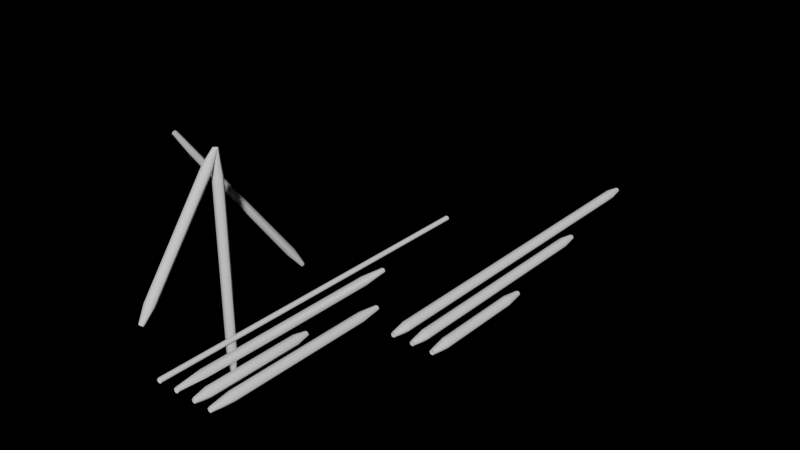 # Source: Kavs_strut_maker.blend  (saved by Blender 3.6.11; exported with 4.5.12 LTS)
import bpy
from mathutils import Matrix  # noqa: F401  (used for matrix-valued properties, if any)

bpy.ops.wm.read_factory_settings(use_empty=True)
scene = bpy.context.scene
scene.name = 'Scene'

# ---- collections
col_collection = bpy.data.collections.new('Collection'); scene.collection.children.link(col_collection)

# ---- node groups
ng_strut_maker = bpy.data.node_groups.new('Strut maker', 'GeometryNodeTree')
_s = ng_strut_maker.interface.new_socket(name='Geometry', in_out='OUTPUT', socket_type='NodeSocketGeometry')
_s = ng_strut_maker.interface.new_socket(name='Mesh', in_out='INPUT', socket_type='NodeSocketGeometry')
_s = ng_strut_maker.interface.new_socket(name='Taper length', in_out='INPUT', socket_type='NodeSocketFloat')
_s.subtype = 'DISTANCE'
_s.default_value = 0.15
_s.min_value = 0.01
_s.description = 'Length of the taper at each end of every strut.'
_s = ng_strut_maker.interface.new_socket(name='Taper amount', in_out='INPUT', socket_type='NodeSocketFloat')
_s.subtype = 'FACTOR'
_s.default_value = 0.5
_s.min_value = 0.0
_s.description = 'How much the strut should taper at the ends.'
_s = ng_strut_maker.interface.new_socket(name='Resolution', in_out='INPUT', socket_type='NodeSocketInt')
_s.default_value = 6
_s.min_value = 3
_s.max_value = 512
_s.description = 'Segment count for circular profile.'
_s = ng_strut_maker.interface.new_socket(name='Strut radius', in_out='INPUT', socket_type='NodeSocketFloat')
_s.subtype = 'DISTANCE'
_s.default_value = 0.05
_s.min_value = 0.0
_s.description = 'Radius of the strut body.'
_s = ng_strut_maker.interface.new_socket(name='Shade Smooth', in_out='INPUT', socket_type='NodeSocketBool')
_s.default_value = True
ng_strut_maker.is_modifier = True
_N = ng_strut_maker.nodes; _L = ng_strut_maker.links
n0 = _N.new('GeometryNodeCurveEndpointSelection'); n0.name = 'Endpoint Selection'; n0.location = (-213, 155)
n1 = _N.new('NodeGroupOutput'); n1.name = 'Group Output'; n1.location = (619, 19)
n2 = _N.new('GeometryNodeSetShadeSmooth'); n2.name = 'Set Shade Smooth'; n2.location = (387, 19)
n3 = _N.new('NodeReroute'); n3.name = 'Reroute.001'; n3.location = (-387, -193)
n3.width = 16
n3.socket_idname = 'NodeSocketBool'
n4 = _N.new('NodeReroute'); n4.name = 'Reroute.003'; n4.location = (-503, 21)
n4.width = 16
n4.socket_idname = 'NodeSocketFloatDistance'
n5 = _N.new('GeometryNodeMeshToCurve'); n5.name = 'Mesh to Curve'; n5.location = (-638, 219)
n6 = _N.new('GeometryNodeResampleCurve'); n6.name = 'Resample Curve'; n6.location = (-425, 271)
n6.keep_last_segment = False
n7 = _N.new('NodeReroute'); n7.name = 'Reroute'; n7.location = (329, -193)
n7.width = 16
n7.socket_idname = 'NodeSocketBool'
n8 = _N.new('GeometryNodeSetCurveRadius'); n8.name = 'Set Curve Radius.002'; n8.location = (-213, 290)
n8.inputs[2].default_value = 1.0
n9 = _N.new('NodeGroupInput'); n9.name = 'Group Input'; n9.location = (-928, 77)
n10 = _N.new('NodeReroute'); n10.name = 'Reroute.002'; n10.location = (-77, 0)
n10.width = 16
n10.socket_idname = 'NodeSocketFloatFactor'
n11 = _N.new('NodeReroute'); n11.name = 'Reroute.005'; n11.location = (-77, -19)
n11.width = 16
n11.socket_idname = 'NodeSocketInt'
n12 = _N.new('GeometryNodeCurveToMesh'); n12.name = 'Curve to Mesh'; n12.location = (193, 19)
n13 = _N.new('GeometryNodeSetCurveRadius'); n13.name = 'Set Curve Radius.001'; n13.location = (0, 135)
n14 = _N.new('GeometryNodeCurvePrimitiveCircle'); n14.name = 'Curve Circle'; n14.location = (0, -19)
n15 = _N.new('NodeReroute'); n15.name = 'Reroute.004'; n15.location = (-77, -39)
n15.width = 16
n15.socket_idname = 'NodeSocketFloatDistance'
n16 = _N.new('GeometryNodeInputNamedAttribute'); n16.name = 'Named Attribute'; n16.location = (168, 19)
n16.inputs[0].default_value = 'radius'
n17 = _N.new('GeometryNodeSwitch'); n17.name = 'Switch'; n17.location = (168, 19)
n17.input_type = 'FLOAT'
n17.inputs[1].default_value = 1.0
_L.new(n5.outputs[0], n6.inputs[0])
_L.new(n14.outputs[0], n12.inputs[1])
_L.new(n8.outputs[0], n13.inputs[0])
_L.new(n4.outputs[0], n6.inputs[3])
_L.new(n10.outputs[0], n13.inputs[2])
_L.new(n15.outputs[0], n14.inputs[4])
_L.new(n13.outputs[0], n12.inputs[0])
_L.new(n6.outputs[0], n8.inputs[0])
_L.new(n12.outputs[0], n2.inputs[0])
_L.new(n11.outputs[0], n14.inputs[0])
_L.new(n7.outputs[0], n2.inputs[2])
_L.new(n3.outputs[0], n7.inputs[0])
_L.new(n9.outputs[5], n3.inputs[0])
_L.new(n2.outputs[0], n1.inputs[0])
_L.new(n0.outputs[0], n13.inputs[1])
_L.new(n9.outputs[0], n5.inputs[0])
_L.new(n9.outputs[2], n10.inputs[0])
_L.new(n9.outputs[1], n4.inputs[0])
_L.new(n9.outputs[4], n15.inputs[0])
_L.new(n9.outputs[3], n11.inputs[0])
_L.new(n16.outputs[1], n17.inputs[0])
_L.new(n16.outputs[0], n17.inputs[2])
_L.new(n17.outputs[0], n12.inputs[2])
n1.is_active_output = True
ng_auto_smooth = bpy.data.node_groups.new('Auto Smooth', 'GeometryNodeTree')
_s = ng_auto_smooth.interface.new_socket(name='Geometry', in_out='OUTPUT', socket_type='NodeSocketGeometry')
_s = ng_auto_smooth.interface.new_socket(name='Geometry', in_out='INPUT', socket_type='NodeSocketGeometry')
_s = ng_auto_smooth.interface.new_socket(name='Angle', in_out='INPUT', socket_type='NodeSocketFloat')
_s.subtype = 'ANGLE'
_s.min_value = 0.0
_s.max_value = 3.142
ng_auto_smooth.is_modifier = True
_N = ng_auto_smooth.nodes; _L = ng_auto_smooth.links
n0 = _N.new('NodeGroupOutput'); n0.name = 'Group Output'; n0.location = (480, -100)
n1 = _N.new('NodeGroupInput'); n1.name = 'Group Input'; n1.location = (-420, -300)
n2 = _N.new('NodeGroupInput'); n2.name = 'Group Input.001'; n2.location = (-60, -100)
n3 = _N.new('GeometryNodeSetShadeSmooth'); n3.name = 'Set Shade Smooth'; n3.location = (120, -100)
n3.domain = 'EDGE'
n4 = _N.new('GeometryNodeSetShadeSmooth'); n4.name = 'Set Shade Smooth.001'; n4.location = (300, -100)
n5 = _N.new('GeometryNodeInputMeshEdgeAngle'); n5.name = 'Edge Angle'; n5.location = (-420, -220)
n6 = _N.new('GeometryNodeInputEdgeSmooth'); n6.name = 'Is Edge Smooth'; n6.location = (-60, -160)
n7 = _N.new('GeometryNodeInputShadeSmooth'); n7.name = 'Is Face Smooth'; n7.location = (-240, -340)
n8 = _N.new('FunctionNodeBooleanMath'); n8.name = 'Boolean Math'; n8.location = (-60, -220)
n9 = _N.new('FunctionNodeCompare'); n9.name = 'Compare'; n9.location = (-240, -180)
n9.operation = 'LESS_EQUAL'
_L.new(n5.outputs[0], n9.inputs[0])
_L.new(n4.outputs[0], n0.inputs[0])
_L.new(n1.outputs[1], n9.inputs[1])
_L.new(n9.outputs[0], n8.inputs[0])
_L.new(n7.outputs[0], n8.inputs[1])
_L.new(n2.outputs[0], n3.inputs[0])
_L.new(n6.outputs[0], n3.inputs[1])
_L.new(n3.outputs[0], n4.inputs[0])
_L.new(n8.outputs[0], n3.inputs[2])
n0.is_active_output = True

# ---- world
world_world = bpy.data.worlds.new('World'); scene.world = world_world
world_world.use_nodes = True; world_world.node_tree.nodes.clear()
_N = world_world.node_tree.nodes; _L = world_world.node_tree.links
n0 = _N.new('ShaderNodeOutputWorld'); n0.name = 'World Output'; n0.location = (300, 300)
n1 = _N.new('ShaderNodeBackground'); n1.name = 'Background'; n1.location = (10, 300)
n1.inputs[0].default_value = (1.0, 1.0, 1.0, 1.0)
n1.inputs[1].default_value = 0.0
_L.new(n1.outputs[0], n0.inputs[0])
n0.is_active_output = True
world_world.color = (0.05088, 0.05088, 0.05088)
world_world.use_sun_shadow = False
world_world.sun_shadow_jitter_overblur = 0.0

# ---- meshes
me_cube_001 = bpy.data.meshes.new('Cube.001')
me_cube_001.from_pydata([(0.0, 0.02295, -0.6696), (0.0, 0.02295, 1.468), (0.0, 0.02295, 1.468), (0.0, 0.02295, 1.468), (0.0, -0.871, 0.2531), (-0.4951, 0.02295, 1.468), (-0.4951, 1.402, -0.3463), (0.4299, -1.071, 0.03058), (0.4299, 2.496, 0.03058), (0.8281, -1.071, 0.03058), (0.6261, -1.071, 0.03058), (0.6261, 1.307, 0.03058), (0.8281, 0.118, 0.03058), (1.003, -1.071, 0.03058), (1.003, 0.7872, 0.03058)], [(0, 1), (5, 6), (7, 8), (10, 11), (9, 12), (3, 4), (13, 14)], [])
me_cube_001.update()
me_cube_003 = bpy.data.meshes.new('Cube.003')
me_cube_003.from_pydata([(0.4549, -1.071, 0.03058), (0.4424, -1.071, 0.008924), (0.4174, -1.071, 0.008924), (0.4049, -1.071, 0.03058), (0.4174, -1.071, 0.05223), (0.4424, -1.071, 0.05223), (0.4799, -0.9157, 0.03058), (0.4549, -0.9157, -0.01273), (0.4049, -0.9157, -0.01273), (0.3799, -0.9157, 0.03058), (0.4049, -0.9157, 0.07388), (0.4549, -0.9157, 0.07388), (0.4799, -0.7607, 0.03058), (0.4549, -0.7607, -0.01273), (0.4049, -0.7607, -0.01273), (0.3799, -0.7607, 0.03058), (0.4049, -0.7607, 0.07388), (0.4549, -0.7607, 0.07388), (0.4799, -0.6056, 0.03058), (0.4549, -0.6056, -0.01273), (0.4049, -0.6056, -0.01273), (0.3799, -0.6056, 0.03058), (0.4049, -0.6056, 0.07388), (0.4549, -0.6056, 0.07388), (0.4799, -0.4505, 0.03058), (0.4549, -0.4505, -0.01273), (0.4049, -0.4505, -0.01273), (0.3799, -0.4505, 0.03058), (0.4049, -0.4505, 0.07388), (0.4549, -0.4505, 0.07388), (0.4799, -0.2955, 0.03058), (0.4549, -0.2955, -0.01273), (0.4049, -0.2955, -0.01273), (0.3799, -0.2955, 0.03058), (0.4049, -0.2955, 0.07388), (0.4549, -0.2955, 0.07388), (0.4799, -0.1404, 0.03058), (0.4549, -0.1404, -0.01273), (0.4049, -0.1404, -0.01273), (0.3799, -0.1404, 0.03058), (0.4049, -0.1404, 0.07388), (0.4549, -0.1404, 0.07388), (0.4799, 0.01466, 0.03058), (0.4549, 0.01466, -0.01273), (0.4049, 0.01466, -0.01273), (0.3799, 0.01466, 0.03058), (0.4049, 0.01466, 0.07388), (0.4549, 0.01466, 0.07388), (0.4799, 0.1697, 0.03058), (0.4549, 0.1697, -0.01273), (0.4049, 0.1697, -0.01273), (0.3799, 0.1697, 0.03058), (0.4049, 0.1697, 0.07388), (0.4549, 0.1697, 0.07388), (0.4799, 0.3248, 0.03058), (0.4549, 0.3248, -0.01273), (0.4049, 0.3248, -0.01273), (0.3799, 0.3248, 0.03058), (0.4049, 0.3248, 0.07388), (0.4549, 0.3248, 0.07388), (0.4799, 0.4798, 0.03058), (0.4549, 0.4798, -0.01273), (0.4049, 0.4798, -0.01273), (0.3799, 0.4798, 0.03058), (0.4049, 0.4798, 0.07388), (0.4549, 0.4798, 0.07388), (0.4799, 0.6349, 0.03058), (0.4549, 0.6349, -0.01273), (0.4049, 0.6349, -0.01273), (0.3799, 0.6349, 0.03058), (0.4049, 0.6349, 0.07388), (0.4549, 0.6349, 0.07388), (0.4799, 0.79, 0.03058), (0.4549, 0.79, -0.01273), (0.4049, 0.79, -0.01273), (0.3799, 0.79, 0.03058), (0.4049, 0.79, 0.07388), (0.4549, 0.79, 0.07388), (0.4799, 0.945, 0.03058), (0.4549, 0.945, -0.01273), (0.4049, 0.945, -0.01273), (0.3799, 0.945, 0.03058), (0.4049, 0.945, 0.07388), (0.4549, 0.945, 0.07388), (0.4799, 1.1, 0.03058), (0.4549, 1.1, -0.01273), (0.4049, 1.1, -0.01273), (0.3799, 1.1, 0.03058), (0.4049, 1.1, 0.07388), (0.4549, 1.1, 0.07388), (0.4799, 1.255, 0.03058), (0.4549, 1.255, -0.01273), (0.4049, 1.255, -0.01273), (0.3799, 1.255, 0.03058), (0.4049, 1.255, 0.07388), (0.4549, 1.255, 0.07388), (0.4799, 1.41, 0.03058), (0.4549, 1.41, -0.01273), (0.4049, 1.41, -0.01273), (0.3799, 1.41, 0.03058), (0.4049, 1.41, 0.07388), (0.4549, 1.41, 0.07388), (0.4799, 1.565, 0.03058), (0.4549, 1.565, -0.01273), (0.4049, 1.565, -0.01273), (0.3799, 1.565, 0.03058), (0.4049, 1.565, 0.07388), (0.4549, 1.565, 0.07388), (0.4799, 1.72, 0.03058), (0.4549, 1.72, -0.01273), (0.4049, 1.72, -0.01273), (0.3799, 1.72, 0.03058), (0.4049, 1.72, 0.07388), (0.4549, 1.72, 0.07388), (0.4799, 1.875, 0.03058), (0.4549, 1.875, -0.01273), (0.4049, 1.875, -0.01273), (0.3799, 1.875, 0.03058), (0.4049, 1.875, 0.07388), (0.4549, 1.875, 0.07388), (0.4799, 2.03, 0.03058), (0.4549, 2.03, -0.01273), (0.4049, 2.03, -0.01273), (0.3799, 2.03, 0.03058), (0.4049, 2.03, 0.07388), (0.4549, 2.03, 0.07388), (0.4799, 2.186, 0.03058), (0.4549, 2.186, -0.01273), (0.4049, 2.186, -0.01273), (0.3799, 2.186, 0.03058), (0.4049, 2.186, 0.07388), (0.4549, 2.186, 0.07388), (0.4799, 2.341, 0.03058), (0.4549, 2.341, -0.01273), (0.4049, 2.341, -0.01273), (0.3799, 2.341, 0.03058), (0.4049, 2.341, 0.07388), (0.4549, 2.341, 0.07388), (0.4549, 2.496, 0.03058), (0.4424, 2.496, 0.008924), (0.4174, 2.496, 0.008924), (0.4049, 2.496, 0.03058), (0.4174, 2.496, 0.05223), (0.4424, 2.496, 0.05223), (0.8531, -1.071, 0.03058), (0.8406, -1.071, 0.008924), (0.8156, -1.071, 0.008924), (0.8031, -1.071, 0.03058), (0.8156, -1.071, 0.05223), (0.8406, -1.071, 0.05223), (0.8781, -0.901, 0.03058), (0.8531, -0.901, -0.01273), (0.8031, -0.901, -0.01273), (0.7781, -0.901, 0.03058), (0.8031, -0.901, 0.07388), (0.8531, -0.901, 0.07388), (0.8781, -0.7311, 0.03058), (0.8531, -0.7311, -0.01273), (0.8031, -0.7311, -0.01273), (0.7781, -0.7311, 0.03058), (0.8031, -0.7311, 0.07388), (0.8531, -0.7311, 0.07388), (0.8781, -0.5613, 0.03058), (0.8531, -0.5613, -0.01273), (0.8031, -0.5613, -0.01273), (0.7781, -0.5613, 0.03058), (0.8031, -0.5613, 0.07388), (0.8531, -0.5613, 0.07388), (0.8781, -0.3915, 0.03058), (0.8531, -0.3915, -0.01273), (0.8031, -0.3915, -0.01273), (0.7781, -0.3915, 0.03058), (0.8031, -0.3915, 0.07388), (0.8531, -0.3915, 0.07388), (0.8781, -0.2216, 0.03058), (0.8531, -0.2216, -0.01273), (0.8031, -0.2216, -0.01273), (0.7781, -0.2216, 0.03058), (0.8031, -0.2216, 0.07388), (0.8531, -0.2216, 0.07388), (0.8781, -0.0518, 0.03058), (0.8531, -0.0518, -0.01273), (0.8031, -0.0518, -0.01273), (0.7781, -0.0518, 0.03058), (0.8031, -0.0518, 0.07388), (0.8531, -0.0518, 0.07388), (0.8531, 0.118, 0.03058), (0.8406, 0.118, 0.008924), (0.8156, 0.118, 0.008924), (0.8031, 0.118, 0.03058), (0.8156, 0.118, 0.05223), (0.8406, 0.118, 0.05223), (0.6511, -1.071, 0.03058), (0.6386, -1.071, 0.008924), (0.6136, -1.071, 0.008924), (0.6011, -1.071, 0.03058), (0.6136, -1.071, 0.05223), (0.6386, -1.071, 0.05223), (0.6761, -0.9123, 0.03058), (0.6511, -0.9123, -0.01273), (0.6011, -0.9123, -0.01273), (0.5761, -0.9123, 0.03058), (0.6011, -0.9123, 0.07388), (0.6511, -0.9123, 0.07388), (0.6761, -0.7538, 0.03058), (0.6511, -0.7538, -0.01273), (0.6011, -0.7538, -0.01273), (0.5761, -0.7538, 0.03058), (0.6011, -0.7538, 0.07388), (0.6511, -0.7538, 0.07388), (0.6761, -0.5953, 0.03058), (0.6511, -0.5953, -0.01273), (0.6011, -0.5953, -0.01273), (0.5761, -0.5953, 0.03058), (0.6011, -0.5953, 0.07388), (0.6511, -0.5953, 0.07388), (0.6761, -0.4367, 0.03058), (0.6511, -0.4367, -0.01273), (0.6011, -0.4367, -0.01273), (0.5761, -0.4367, 0.03058), (0.6011, -0.4367, 0.07388), (0.6511, -0.4367, 0.07388), (0.6761, -0.2782, 0.03058), (0.6511, -0.2782, -0.01273), (0.6011, -0.2782, -0.01273), (0.5761, -0.2782, 0.03058), (0.6011, -0.2782, 0.07388), (0.6511, -0.2782, 0.07388), (0.6761, -0.1197, 0.03058), (0.6511, -0.1197, -0.01273), (0.6011, -0.1197, -0.01273), (0.5761, -0.1197, 0.03058), (0.6011, -0.1197, 0.07388), (0.6511, -0.1197, 0.07388), (0.6761, 0.03878, 0.03058), (0.6511, 0.03878, -0.01273), (0.6011, 0.03878, -0.01273), (0.5761, 0.03878, 0.03058), (0.6011, 0.03878, 0.07388), (0.6511, 0.03878, 0.07388), (0.6761, 0.1973, 0.03058), (0.6511, 0.1973, -0.01273), (0.6011, 0.1973, -0.01273), (0.5761, 0.1973, 0.03058), (0.6011, 0.1973, 0.07388), (0.6511, 0.1973, 0.07388), (0.6761, 0.3558, 0.03058), (0.6511, 0.3558, -0.01273), (0.6011, 0.3558, -0.01273), (0.5761, 0.3558, 0.03058), (0.6011, 0.3558, 0.07388), (0.6511, 0.3558, 0.07388), (0.6761, 0.5143, 0.03058), (0.6511, 0.5143, -0.01273), (0.6011, 0.5143, -0.01273), (0.5761, 0.5143, 0.03058), (0.6011, 0.5143, 0.07388), (0.6511, 0.5143, 0.07388), (0.6761, 0.6728, 0.03058), (0.6511, 0.6728, -0.01273), (0.6011, 0.6728, -0.01273), (0.5761, 0.6728, 0.03058), (0.6011, 0.6728, 0.07388), (0.6511, 0.6728, 0.07388), (0.6761, 0.8313, 0.03058), (0.6511, 0.8313, -0.01273), (0.6011, 0.8313, -0.01273), (0.5761, 0.8313, 0.03058), (0.6011, 0.8313, 0.07388), (0.6511, 0.8313, 0.07388), (0.6761, 0.9898, 0.03058), (0.6511, 0.9898, -0.01273), (0.6011, 0.9898, -0.01273), (0.5761, 0.9898, 0.03058), (0.6011, 0.9898, 0.07388), (0.6511, 0.9898, 0.07388), (0.6761, 1.148, 0.03058), (0.6511, 1.148, -0.01273), (0.6011, 1.148, -0.01273), (0.5761, 1.148, 0.03058), (0.6011, 1.148, 0.07388), (0.6511, 1.148, 0.07388), (0.6511, 1.307, 0.03058), (0.6386, 1.307, 0.008924), (0.6136, 1.307, 0.008924), (0.6011, 1.307, 0.03058), (0.6136, 1.307, 0.05223), (0.6386, 1.307, 0.05223)], [], [(0, 1, 7, 6), (1, 2, 8, 7), (2, 3, 9, 8), (3, 4, 10, 9), (4, 5, 11, 10), (5, 0, 6, 11), (6, 7, 13, 12), (7, 8, 14, 13), (8, 9, 15, 14), (9, 10, 16, 15), (10, 11, 17, 16), (11, 6, 12, 17), (12, 13, 19, 18), (13, 14, 20, 19), (14, 15, 21, 20), (15, 16, 22, 21), (16, 17, 23, 22), (17, 12, 18, 23), (18, 19, 25, 24), (19, 20, 26, 25), (20, 21, 27, 26), (21, 22, 28, 27), (22, 23, 29, 28), (23, 18, 24, 29), (24, 25, 31, 30), (25, 26, 32, 31), (26, 27, 33, 32), (27, 28, 34, 33), (28, 29, 35, 34), (29, 24, 30, 35), (30, 31, 37, 36), (31, 32, 38, 37), (32, 33, 39, 38), (33, 34, 40, 39), (34, 35, 41, 40), (35, 30, 36, 41), (36, 37, 43, 42), (37, 38, 44, 43), (38, 39, 45, 44), (39, 40, 46, 45), (40, 41, 47, 46), (41, 36, 42, 47), (42, 43, 49, 48), (43, 44, 50, 49), (44, 45, 51, 50), (45, 46, 52, 51), (46, 47, 53, 52), (47, 42, 48, 53), (48, 49, 55, 54), (49, 50, 56, 55), (50, 51, 57, 56), (51, 52, 58, 57), (52, 53, 59, 58), (53, 48, 54, 59), (54, 55, 61, 60), (55, 56, 62, 61), (56, 57, 63, 62), (57, 58, 64, 63), (58, 59, 65, 64), (59, 54, 60, 65), (60, 61, 67, 66), (61, 62, 68, 67), (62, 63, 69, 68), (63, 64, 70, 69), (64, 65, 71, 70), (65, 60, 66, 71), (66, 67, 73, 72), (67, 68, 74, 73), (68, 69, 75, 74), (69, 70, 76, 75), (70, 71, 77, 76), (71, 66, 72, 77), (72, 73, 79, 78), (73, 74, 80, 79), (74, 75, 81, 80), (75, 76, 82, 81), (76, 77, 83, 82), (77, 72, 78, 83), (78, 79, 85, 84), (79, 80, 86, 85), (80, 81, 87, 86), (81, 82, 88, 87), (82, 83, 89, 88), (83, 78, 84, 89), (84, 85, 91, 90), (85, 86, 92, 91), (86, 87, 93, 92), (87, 88, 94, 93), (88, 89, 95, 94), (89, 84, 90, 95), (90, 91, 97, 96), (91, 92, 98, 97), (92, 93, 99, 98), (93, 94, 100, 99), (94, 95, 101, 100), (95, 90, 96, 101), (96, 97, 103, 102), (97, 98, 104, 103), (98, 99, 105, 104), (99, 100, 106, 105), (100, 101, 107, 106), (101, 96, 102, 107), (102, 103, 109, 108), (103, 104, 110, 109), (104, 105, 111, 110), (105, 106, 112, 111), (106, 107, 113, 112), (107, 102, 108, 113), (108, 109, 115, 114), (109, 110, 116, 115), (110, 111, 117, 116), (111, 112, 118, 117), (112, 113, 119, 118), (113, 108, 114, 119), (114, 115, 121, 120), (115, 116, 122, 121), (116, 117, 123, 122), (117, 118, 124, 123), (118, 119, 125, 124), (119, 114, 120, 125), (120, 121, 127, 126), (121, 122, 128, 127), (122, 123, 129, 128), (123, 124, 130, 129), (124, 125, 131, 130), (125, 120, 126, 131), (126, 127, 133, 132), (127, 128, 134, 133), (128, 129, 135, 134), (129, 130, 136, 135), (130, 131, 137, 136), (131, 126, 132, 137), (132, 133, 139, 138), (133, 134, 140, 139), (134, 135, 141, 140), (135, 136, 142, 141), (136, 137, 143, 142), (137, 132, 138, 143), (144, 145, 151, 150), (145, 146, 152, 151), (146, 147, 153, 152), (147, 148, 154, 153), (148, 149, 155, 154), (149, 144, 150, 155), (150, 151, 157, 156), (151, 152, 158, 157), (152, 153, 159, 158), (153, 154, 160, 159), (154, 155, 161, 160), (155, 150, 156, 161), (156, 157, 163, 162), (157, 158, 164, 163), (158, 159, 165, 164), (159, 160, 166, 165), (160, 161, 167, 166), (161, 156, 162, 167), (162, 163, 169, 168), (163, 164, 170, 169), (164, 165, 171, 170), (165, 166, 172, 171), (166, 167, 173, 172), (167, 162, 168, 173), (168, 169, 175, 174), (169, 170, 176, 175), (170, 171, 177, 176), (171, 172, 178, 177), (172, 173, 179, 178), (173, 168, 174, 179), (174, 175, 181, 180), (175, 176, 182, 181), (176, 177, 183, 182), (177, 178, 184, 183), (178, 179, 185, 184), (179, 174, 180, 185), (180, 181, 187, 186), (181, 182, 188, 187), (182, 183, 189, 188), (183, 184, 190, 189), (184, 185, 191, 190), (185, 180, 186, 191), (192, 193, 199, 198), (193, 194, 200, 199), (194, 195, 201, 200), (195, 196, 202, 201), (196, 197, 203, 202), (197, 192, 198, 203), (198, 199, 205, 204), (199, 200, 206, 205), (200, 201, 207, 206), (201, 202, 208, 207), (202, 203, 209, 208), (203, 198, 204, 209), (204, 205, 211, 210), (205, 206, 212, 211), (206, 207, 213, 212), (207, 208, 214, 213), (208, 209, 215, 214), (209, 204, 210, 215), (210, 211, 217, 216), (211, 212, 218, 217), (212, 213, 219, 218), (213, 214, 220, 219), (214, 215, 221, 220), (215, 210, 216, 221), (216, 217, 223, 222), (217, 218, 224, 223), (218, 219, 225, 224), (219, 220, 226, 225), (220, 221, 227, 226), (221, 216, 222, 227), (222, 223, 229, 228), (223, 224, 230, 229), (224, 225, 231, 230), (225, 226, 232, 231), (226, 227, 233, 232), (227, 222, 228, 233), (228, 229, 235, 234), (229, 230, 236, 235), (230, 231, 237, 236), (231, 232, 238, 237), (232, 233, 239, 238), (233, 228, 234, 239), (234, 235, 241, 240), (235, 236, 242, 241), (236, 237, 243, 242), (237, 238, 244, 243), (238, 239, 245, 244), (239, 234, 240, 245), (240, 241, 247, 246), (241, 242, 248, 247), (242, 243, 249, 248), (243, 244, 250, 249), (244, 245, 251, 250), (245, 240, 246, 251), (246, 247, 253, 252), (247, 248, 254, 253), (248, 249, 255, 254), (249, 250, 256, 255), (250, 251, 257, 256), (251, 246, 252, 257), (252, 253, 259, 258), (253, 254, 260, 259), (254, 255, 261, 260), (255, 256, 262, 261), (256, 257, 263, 262), (257, 252, 258, 263), (258, 259, 265, 264), (259, 260, 266, 265), (260, 261, 267, 266), (261, 262, 268, 267), (262, 263, 269, 268), (263, 258, 264, 269), (264, 265, 271, 270), (265, 266, 272, 271), (266, 267, 273, 272), (267, 268, 274, 273), (268, 269, 275, 274), (269, 264, 270, 275), (270, 271, 277, 276), (271, 272, 278, 277), (272, 273, 279, 278), (273, 274, 280, 279), (274, 275, 281, 280), (275, 270, 276, 281), (276, 277, 283, 282), (277, 278, 284, 283), (278, 279, 285, 284), (279, 280, 286, 285), (280, 281, 287, 286), (281, 276, 282, 287)])
me_cube_003.polygons.foreach_set('use_smooth', [True] * 270)
_k = set([(6, 7), (6, 11), (7, 8), (8, 9), (9, 10), (10, 11), (150, 151), (150, 155), (151, 152), (152, 153), (153, 154), (154, 155), (180, 181), (180, 185), (181, 182), (182, 183), (183, 184), (184, 185), (198, 199), (198, 203), (199, 200), (200, 201), (201, 202), (202, 203)])
me_cube_003.attributes.new('sharp_edge', 'BOOLEAN', 'EDGE').data.foreach_set('value', [ (min(e.vertices), max(e.vertices)) in _k for e in me_cube_003.edges])
me_cube_003.update()

# ---- objects
ob_strut_example = bpy.data.objects.new('strut example', me_cube_001)
ob_strut_example_001 = bpy.data.objects.new('strut example.001', me_cube_003)

# ---- transforms, parenting, visibility, modifiers, constraints
ob_strut_example.location = (-0.6283, -1.35, 0.0)
_m = ob_strut_example.modifiers.new('GeometryNodes', 'NODES')
_m.node_group = ng_strut_maker
_m = ob_strut_example.modifiers.new('Decimate', 'DECIMATE')
_m.decimate_type = 'DISSOLVE'
_m.iterations = 1
_m = ob_strut_example.modifiers.new('Auto Smooth', 'NODES')
_m.node_group = ng_auto_smooth
_gi = [s.identifier for s in ng_auto_smooth.interface.items_tree if s.item_type == 'SOCKET' and s.in_out == 'INPUT']
_m[_gi[1]] = 3.142  # Angle
ob_strut_example_001.location = (0.3229, 0.2758, 0.0)
_m = ob_strut_example_001.modifiers.new('Auto Smooth', 'NODES')
_m.node_group = ng_auto_smooth
_gi = [s.identifier for s in ng_auto_smooth.interface.items_tree if s.item_type == 'SOCKET' and s.in_out == 'INPUT']
_m[_gi[1]] = 3.142  # Angle

# ---- collection membership
col_collection.objects.link(ob_strut_example)
col_collection.objects.link(ob_strut_example_001)

# ---- scene / render settings (as saved in the file)
scene.frame_start = 1; scene.frame_end = 250; scene.frame_set(4)
scene.render.engine = 'CYCLES'
scene.render.resolution_x = 3840
scene.render.resolution_y = 2160
scene.render.resolution_percentage = 50
scene.cycles.samples = 256
scene.cycles.sampling_pattern = 'TABULATED_SOBOL'
scene.cycles.tile_size = 256
scene.view_settings.view_transform = 'Filmic'
bpy.context.view_layer.update()

# ---- added for rendering (the .blend has no active camera and no usable light): camera, sun
cam_auto = bpy.data.cameras.new('AutoCamera')
cam_auto.lens = 50.0
cam_auto.sensor_width = 36.0
cam_auto.clip_end = 1000.0
ob_auto_camera = bpy.data.objects.new('AutoCamera', cam_auto)
scene.collection.objects.link(ob_auto_camera)
ob_auto_camera.location = (5.65899, -6.59907, 4.92196)
ob_auto_camera.rotation_euler = (1.09748, -7.21219e-08, 0.694738)
scene.camera = ob_auto_camera
light_auto_sun = bpy.data.lights.new('AutoSun', 'SUN')
light_auto_sun.energy = 3.0
light_auto_sun.angle = 0.0523599
ob_auto_sun = bpy.data.objects.new('AutoSun', light_auto_sun)
scene.collection.objects.link(ob_auto_sun)
ob_auto_sun.rotation_euler = (0.872665, 0.174533, 0.523599)
bpy.context.view_layer.update()
